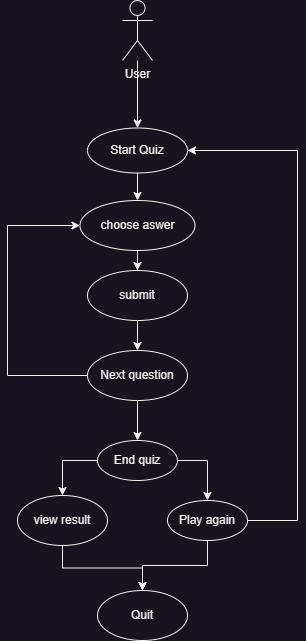

The diagram above was exported from draw.io. Its source (the exported page's mxGraphModel, read from the mxfile embedded in the PNG):
<mxGraphModel dx="1379" dy="764" grid="1" gridSize="10" guides="1" tooltips="1" connect="1" arrows="1" fold="1" page="1" pageScale="1" pageWidth="827" pageHeight="1169" math="0" shadow="0">
  <root>
    <mxCell id="WIyWlLk6GJQsqaUBKTNV-0" />
    <mxCell id="WIyWlLk6GJQsqaUBKTNV-1" parent="WIyWlLk6GJQsqaUBKTNV-0" />
    <mxCell id="2kmOk2lIRnx7k-iZGwgU-6" value="" style="edgeStyle=orthogonalEdgeStyle;rounded=0;orthogonalLoop=1;jettySize=auto;html=1;verticalAlign=middle;" edge="1" parent="WIyWlLk6GJQsqaUBKTNV-1" source="2kmOk2lIRnx7k-iZGwgU-0" target="2kmOk2lIRnx7k-iZGwgU-5">
      <mxGeometry relative="1" as="geometry" />
    </mxCell>
    <mxCell id="2kmOk2lIRnx7k-iZGwgU-0" value="User" style="shape=umlActor;verticalLabelPosition=bottom;verticalAlign=top;html=1;outlineConnect=0;" vertex="1" parent="WIyWlLk6GJQsqaUBKTNV-1">
      <mxGeometry x="235" y="170" width="30" height="60" as="geometry" />
    </mxCell>
    <mxCell id="2kmOk2lIRnx7k-iZGwgU-8" value="" style="edgeStyle=orthogonalEdgeStyle;rounded=0;orthogonalLoop=1;jettySize=auto;html=1;verticalAlign=middle;" edge="1" parent="WIyWlLk6GJQsqaUBKTNV-1" source="2kmOk2lIRnx7k-iZGwgU-5" target="2kmOk2lIRnx7k-iZGwgU-7">
      <mxGeometry relative="1" as="geometry" />
    </mxCell>
    <mxCell id="2kmOk2lIRnx7k-iZGwgU-5" value="Start Quiz" style="ellipse;whiteSpace=wrap;html=1;verticalAlign=middle;" vertex="1" parent="WIyWlLk6GJQsqaUBKTNV-1">
      <mxGeometry x="200" y="297.5" width="100" height="45" as="geometry" />
    </mxCell>
    <mxCell id="2kmOk2lIRnx7k-iZGwgU-10" value="" style="edgeStyle=orthogonalEdgeStyle;rounded=0;orthogonalLoop=1;jettySize=auto;html=1;verticalAlign=middle;" edge="1" parent="WIyWlLk6GJQsqaUBKTNV-1" source="2kmOk2lIRnx7k-iZGwgU-7" target="2kmOk2lIRnx7k-iZGwgU-9">
      <mxGeometry relative="1" as="geometry" />
    </mxCell>
    <mxCell id="2kmOk2lIRnx7k-iZGwgU-7" value="choose aswer" style="ellipse;whiteSpace=wrap;html=1;verticalAlign=middle;" vertex="1" parent="WIyWlLk6GJQsqaUBKTNV-1">
      <mxGeometry x="192.5" y="370" width="115" height="50" as="geometry" />
    </mxCell>
    <mxCell id="2kmOk2lIRnx7k-iZGwgU-22" value="" style="edgeStyle=orthogonalEdgeStyle;rounded=0;orthogonalLoop=1;jettySize=auto;html=1;" edge="1" parent="WIyWlLk6GJQsqaUBKTNV-1" source="2kmOk2lIRnx7k-iZGwgU-9" target="2kmOk2lIRnx7k-iZGwgU-21">
      <mxGeometry relative="1" as="geometry" />
    </mxCell>
    <mxCell id="2kmOk2lIRnx7k-iZGwgU-9" value="submit&lt;br&gt;" style="ellipse;whiteSpace=wrap;html=1;verticalAlign=middle;align=center;" vertex="1" parent="WIyWlLk6GJQsqaUBKTNV-1">
      <mxGeometry x="200" y="440" width="100" height="50" as="geometry" />
    </mxCell>
    <mxCell id="2kmOk2lIRnx7k-iZGwgU-15" value="" style="edgeStyle=orthogonalEdgeStyle;rounded=0;orthogonalLoop=1;jettySize=auto;html=1;exitX=0;exitY=0.5;exitDx=0;exitDy=0;" edge="1" parent="WIyWlLk6GJQsqaUBKTNV-1" source="2kmOk2lIRnx7k-iZGwgU-11" target="2kmOk2lIRnx7k-iZGwgU-14">
      <mxGeometry relative="1" as="geometry" />
    </mxCell>
    <mxCell id="2kmOk2lIRnx7k-iZGwgU-17" value="" style="edgeStyle=orthogonalEdgeStyle;rounded=0;orthogonalLoop=1;jettySize=auto;html=1;exitX=1;exitY=0.5;exitDx=0;exitDy=0;" edge="1" parent="WIyWlLk6GJQsqaUBKTNV-1" source="2kmOk2lIRnx7k-iZGwgU-11" target="2kmOk2lIRnx7k-iZGwgU-16">
      <mxGeometry relative="1" as="geometry" />
    </mxCell>
    <mxCell id="2kmOk2lIRnx7k-iZGwgU-11" value="End quiz" style="ellipse;whiteSpace=wrap;html=1;" vertex="1" parent="WIyWlLk6GJQsqaUBKTNV-1">
      <mxGeometry x="210" y="610" width="80" height="40" as="geometry" />
    </mxCell>
    <mxCell id="2kmOk2lIRnx7k-iZGwgU-27" value="" style="edgeStyle=orthogonalEdgeStyle;rounded=0;orthogonalLoop=1;jettySize=auto;html=1;" edge="1" parent="WIyWlLk6GJQsqaUBKTNV-1" source="2kmOk2lIRnx7k-iZGwgU-14" target="2kmOk2lIRnx7k-iZGwgU-26">
      <mxGeometry relative="1" as="geometry" />
    </mxCell>
    <mxCell id="2kmOk2lIRnx7k-iZGwgU-14" value="view result" style="ellipse;whiteSpace=wrap;html=1;" vertex="1" parent="WIyWlLk6GJQsqaUBKTNV-1">
      <mxGeometry x="130" y="665" width="90" height="50" as="geometry" />
    </mxCell>
    <mxCell id="2kmOk2lIRnx7k-iZGwgU-19" value="" style="edgeStyle=orthogonalEdgeStyle;rounded=0;orthogonalLoop=1;jettySize=auto;html=1;entryX=1;entryY=0.5;entryDx=0;entryDy=0;exitX=1;exitY=0.5;exitDx=0;exitDy=0;" edge="1" parent="WIyWlLk6GJQsqaUBKTNV-1" source="2kmOk2lIRnx7k-iZGwgU-16" target="2kmOk2lIRnx7k-iZGwgU-5">
      <mxGeometry relative="1" as="geometry">
        <mxPoint x="440" y="630" as="targetPoint" />
        <Array as="points">
          <mxPoint x="410" y="690" />
          <mxPoint x="410" y="320" />
        </Array>
      </mxGeometry>
    </mxCell>
    <mxCell id="2kmOk2lIRnx7k-iZGwgU-28" value="" style="edgeStyle=orthogonalEdgeStyle;rounded=0;orthogonalLoop=1;jettySize=auto;html=1;" edge="1" parent="WIyWlLk6GJQsqaUBKTNV-1" source="2kmOk2lIRnx7k-iZGwgU-16" target="2kmOk2lIRnx7k-iZGwgU-26">
      <mxGeometry relative="1" as="geometry" />
    </mxCell>
    <mxCell id="2kmOk2lIRnx7k-iZGwgU-16" value="Play again" style="ellipse;whiteSpace=wrap;html=1;" vertex="1" parent="WIyWlLk6GJQsqaUBKTNV-1">
      <mxGeometry x="280" y="670" width="80" height="40" as="geometry" />
    </mxCell>
    <mxCell id="2kmOk2lIRnx7k-iZGwgU-24" value="" style="edgeStyle=orthogonalEdgeStyle;rounded=0;orthogonalLoop=1;jettySize=auto;html=1;entryX=0;entryY=0.5;entryDx=0;entryDy=0;" edge="1" parent="WIyWlLk6GJQsqaUBKTNV-1" source="2kmOk2lIRnx7k-iZGwgU-21" target="2kmOk2lIRnx7k-iZGwgU-7">
      <mxGeometry relative="1" as="geometry">
        <mxPoint x="180" y="400" as="targetPoint" />
        <Array as="points">
          <mxPoint x="120" y="545" />
          <mxPoint x="120" y="395" />
        </Array>
      </mxGeometry>
    </mxCell>
    <mxCell id="2kmOk2lIRnx7k-iZGwgU-25" value="" style="edgeStyle=orthogonalEdgeStyle;rounded=0;orthogonalLoop=1;jettySize=auto;html=1;" edge="1" parent="WIyWlLk6GJQsqaUBKTNV-1" source="2kmOk2lIRnx7k-iZGwgU-21" target="2kmOk2lIRnx7k-iZGwgU-11">
      <mxGeometry relative="1" as="geometry" />
    </mxCell>
    <mxCell id="2kmOk2lIRnx7k-iZGwgU-21" value="Next question" style="ellipse;whiteSpace=wrap;html=1;verticalAlign=middle;align=center;" vertex="1" parent="WIyWlLk6GJQsqaUBKTNV-1">
      <mxGeometry x="200" y="520" width="100" height="50" as="geometry" />
    </mxCell>
    <mxCell id="2kmOk2lIRnx7k-iZGwgU-26" value="Quit" style="ellipse;whiteSpace=wrap;html=1;" vertex="1" parent="WIyWlLk6GJQsqaUBKTNV-1">
      <mxGeometry x="210" y="760" width="90" height="50" as="geometry" />
    </mxCell>
  </root>
</mxGraphModel>